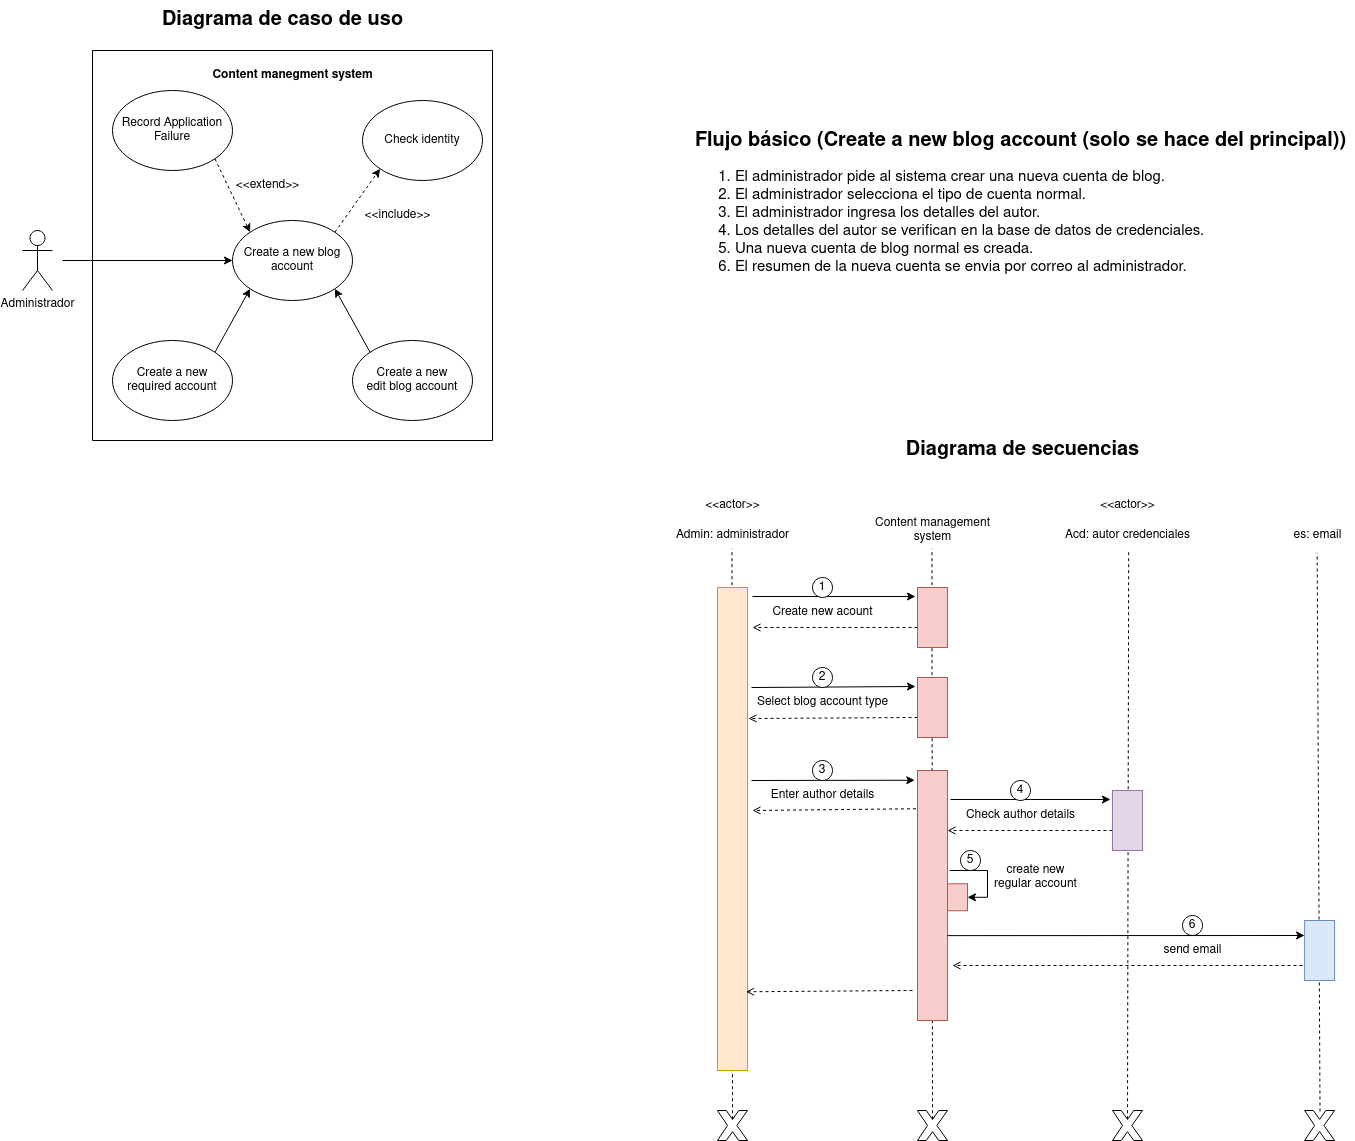

The diagram above was exported from draw.io. Its source (the exported page's mxGraphModel, read from the mxfile embedded in the PNG):
<mxGraphModel dx="1210" dy="559" grid="1" gridSize="10" guides="1" tooltips="1" connect="1" arrows="1" fold="1" page="1" pageScale="1" pageWidth="850" pageHeight="1100" math="0" shadow="0">
  <root>
    <mxCell id="0" />
    <mxCell id="1" parent="0" />
    <mxCell id="uQ7hfvyD4vVksmmu_UmX-1" value="Administrador" style="shape=umlActor;verticalLabelPosition=bottom;verticalAlign=top;html=1;outlineConnect=0;" parent="1" vertex="1">
      <mxGeometry x="110" y="280" width="30" height="60" as="geometry" />
    </mxCell>
    <mxCell id="uQ7hfvyD4vVksmmu_UmX-2" value="&lt;div&gt;Record Application Failure&lt;br&gt;&lt;/div&gt;" style="ellipse;whiteSpace=wrap;html=1;" parent="1" vertex="1">
      <mxGeometry x="200" y="140" width="120" height="80" as="geometry" />
    </mxCell>
    <mxCell id="uQ7hfvyD4vVksmmu_UmX-3" value="Create a new blog account" style="ellipse;whiteSpace=wrap;html=1;" parent="1" vertex="1">
      <mxGeometry x="320" y="270" width="120" height="80" as="geometry" />
    </mxCell>
    <mxCell id="uQ7hfvyD4vVksmmu_UmX-4" value="Check identity" style="ellipse;whiteSpace=wrap;html=1;" parent="1" vertex="1">
      <mxGeometry x="450" y="150" width="120" height="80" as="geometry" />
    </mxCell>
    <mxCell id="uQ7hfvyD4vVksmmu_UmX-5" value="" style="endArrow=classic;dashed=1;html=1;rounded=0;entryX=0;entryY=1;entryDx=0;entryDy=0;exitX=1;exitY=0;exitDx=0;exitDy=0;endFill=1;" parent="1" source="uQ7hfvyD4vVksmmu_UmX-3" target="uQ7hfvyD4vVksmmu_UmX-4" edge="1">
      <mxGeometry width="50" height="50" relative="1" as="geometry">
        <mxPoint x="400" y="340" as="sourcePoint" />
        <mxPoint x="450" y="290" as="targetPoint" />
      </mxGeometry>
    </mxCell>
    <mxCell id="uQ7hfvyD4vVksmmu_UmX-6" value="" style="endArrow=classic;dashed=1;html=1;rounded=0;entryX=0;entryY=0;entryDx=0;entryDy=0;exitX=1;exitY=1;exitDx=0;exitDy=0;endFill=1;" parent="1" source="uQ7hfvyD4vVksmmu_UmX-2" target="uQ7hfvyD4vVksmmu_UmX-3" edge="1">
      <mxGeometry width="50" height="50" relative="1" as="geometry">
        <mxPoint x="432" y="292" as="sourcePoint" />
        <mxPoint x="478" y="228" as="targetPoint" />
      </mxGeometry>
    </mxCell>
    <mxCell id="uQ7hfvyD4vVksmmu_UmX-7" value="&lt;div&gt;Create a new&lt;/div&gt;&lt;div&gt;required account&lt;/div&gt;" style="ellipse;whiteSpace=wrap;html=1;" parent="1" vertex="1">
      <mxGeometry x="200" y="390" width="120" height="80" as="geometry" />
    </mxCell>
    <mxCell id="uQ7hfvyD4vVksmmu_UmX-8" value="&lt;div&gt;Create a new&lt;/div&gt;&lt;div&gt;edit blog account&lt;br&gt;&lt;/div&gt;" style="ellipse;whiteSpace=wrap;html=1;" parent="1" vertex="1">
      <mxGeometry x="440" y="390" width="120" height="80" as="geometry" />
    </mxCell>
    <mxCell id="uQ7hfvyD4vVksmmu_UmX-10" value="" style="endArrow=classic;html=1;rounded=0;entryX=1;entryY=1;entryDx=0;entryDy=0;endFill=1;exitX=0;exitY=0;exitDx=0;exitDy=0;" parent="1" source="uQ7hfvyD4vVksmmu_UmX-8" target="uQ7hfvyD4vVksmmu_UmX-3" edge="1">
      <mxGeometry width="50" height="50" relative="1" as="geometry">
        <mxPoint x="410" y="402" as="sourcePoint" />
        <mxPoint x="410" y="390" as="targetPoint" />
      </mxGeometry>
    </mxCell>
    <mxCell id="uQ7hfvyD4vVksmmu_UmX-11" value="" style="endArrow=classic;html=1;rounded=0;exitX=1;exitY=0;exitDx=0;exitDy=0;entryX=0;entryY=1;entryDx=0;entryDy=0;endFill=1;" parent="1" source="uQ7hfvyD4vVksmmu_UmX-7" target="uQ7hfvyD4vVksmmu_UmX-3" edge="1">
      <mxGeometry width="50" height="50" relative="1" as="geometry">
        <mxPoint x="320" y="400" as="sourcePoint" />
        <mxPoint x="360" y="370" as="targetPoint" />
      </mxGeometry>
    </mxCell>
    <mxCell id="uQ7hfvyD4vVksmmu_UmX-12" value="&amp;lt;&amp;lt;extend&amp;gt;&amp;gt;" style="text;html=1;align=center;verticalAlign=middle;resizable=0;points=[];autosize=1;strokeColor=none;fillColor=none;" parent="1" vertex="1">
      <mxGeometry x="310" y="220" width="90" height="30" as="geometry" />
    </mxCell>
    <mxCell id="uQ7hfvyD4vVksmmu_UmX-13" value="&amp;lt;&amp;lt;include&amp;gt;&amp;gt;" style="text;html=1;align=center;verticalAlign=middle;resizable=0;points=[];autosize=1;strokeColor=none;fillColor=none;" parent="1" vertex="1">
      <mxGeometry x="440" y="250" width="90" height="30" as="geometry" />
    </mxCell>
    <mxCell id="uQ7hfvyD4vVksmmu_UmX-14" value="" style="endArrow=classic;html=1;rounded=0;entryX=0;entryY=0.5;entryDx=0;entryDy=0;" parent="1" target="uQ7hfvyD4vVksmmu_UmX-3" edge="1">
      <mxGeometry width="50" height="50" relative="1" as="geometry">
        <mxPoint x="150" y="310" as="sourcePoint" />
        <mxPoint x="270" y="290" as="targetPoint" />
      </mxGeometry>
    </mxCell>
    <mxCell id="uQ7hfvyD4vVksmmu_UmX-15" value="&lt;div style=&quot;font-size: 20px;&quot;&gt;&lt;font style=&quot;font-size: 20px;&quot;&gt;&lt;b&gt;&lt;font style=&quot;font-size: 20px;&quot;&gt;Flujo básico (Create a new blog account (solo se hace del principal))&lt;br&gt;&lt;/font&gt;&lt;/b&gt;&lt;/font&gt;&lt;/div&gt;&lt;div style=&quot;font-size: 15px;&quot;&gt;&lt;ol&gt;&lt;li&gt;&lt;div align=&quot;left&quot;&gt;&lt;font style=&quot;font-size: 15px;&quot;&gt;El administrador pide al sistema crear una nueva cuenta de blog.&lt;/font&gt;&lt;/div&gt;&lt;/li&gt;&lt;li&gt;&lt;div align=&quot;left&quot;&gt;&lt;font style=&quot;font-size: 15px;&quot;&gt;El administrador selecciona el tipo de cuenta normal.&lt;/font&gt;&lt;/div&gt;&lt;/li&gt;&lt;li&gt;&lt;div align=&quot;left&quot;&gt;&lt;font style=&quot;font-size: 15px;&quot;&gt;El administrador ingresa los detalles del autor.&lt;/font&gt;&lt;/div&gt;&lt;/li&gt;&lt;li&gt;&lt;div align=&quot;left&quot;&gt;&lt;font style=&quot;font-size: 15px;&quot;&gt;Los detalles del autor se verifican en la base de datos de credenciales.&lt;/font&gt;&lt;/div&gt;&lt;/li&gt;&lt;li&gt;&lt;div align=&quot;left&quot;&gt;&lt;font style=&quot;font-size: 15px;&quot;&gt;Una nueva cuenta de blog normal es creada.&lt;/font&gt;&lt;/div&gt;&lt;/li&gt;&lt;li&gt;&lt;div align=&quot;left&quot;&gt;&lt;font style=&quot;font-size: 15px;&quot;&gt;El resumen de la nueva cuenta se envia por correo al administrador.&lt;/font&gt;&lt;br&gt;&lt;/div&gt;&lt;/li&gt;&lt;/ol&gt;&lt;/div&gt;" style="text;html=1;align=center;verticalAlign=middle;resizable=0;points=[];autosize=1;strokeColor=none;fillColor=none;" parent="1" vertex="1">
      <mxGeometry x="773" y="170" width="670" height="180" as="geometry" />
    </mxCell>
    <mxCell id="uQ7hfvyD4vVksmmu_UmX-16" value="" style="swimlane;startSize=0;" parent="1" vertex="1">
      <mxGeometry x="180" y="100" width="400" height="390" as="geometry" />
    </mxCell>
    <mxCell id="uQ7hfvyD4vVksmmu_UmX-33" value="&lt;b&gt;Content manegment system&lt;br&gt;&lt;/b&gt;" style="text;html=1;align=center;verticalAlign=middle;resizable=0;points=[];autosize=1;strokeColor=none;fillColor=none;" parent="uQ7hfvyD4vVksmmu_UmX-16" vertex="1">
      <mxGeometry x="110" y="10" width="180" height="30" as="geometry" />
    </mxCell>
    <mxCell id="uQ7hfvyD4vVksmmu_UmX-18" value="&amp;lt;&amp;lt;actor&amp;gt;&amp;gt;" style="text;html=1;align=center;verticalAlign=middle;resizable=0;points=[];autosize=1;strokeColor=none;fillColor=none;" parent="1" vertex="1">
      <mxGeometry x="780" y="540" width="80" height="30" as="geometry" />
    </mxCell>
    <mxCell id="uQ7hfvyD4vVksmmu_UmX-19" value="Admin: administrador" style="text;html=1;align=center;verticalAlign=middle;resizable=0;points=[];autosize=1;strokeColor=none;fillColor=none;" parent="1" vertex="1">
      <mxGeometry x="750" y="570" width="140" height="30" as="geometry" />
    </mxCell>
    <mxCell id="uQ7hfvyD4vVksmmu_UmX-20" value="Create new acount" style="text;html=1;align=center;verticalAlign=middle;resizable=0;points=[];autosize=1;strokeColor=none;fillColor=none;" parent="1" vertex="1">
      <mxGeometry x="850" y="647" width="120" height="30" as="geometry" />
    </mxCell>
    <mxCell id="uQ7hfvyD4vVksmmu_UmX-22" value="" style="endArrow=classic;html=1;rounded=0;entryX=0.15;entryY=1.067;entryDx=0;entryDy=0;entryPerimeter=0;" parent="1" target="uQ7hfvyD4vVksmmu_UmX-21" edge="1">
      <mxGeometry width="50" height="50" relative="1" as="geometry">
        <mxPoint x="840" y="646" as="sourcePoint" />
        <mxPoint x="1110" y="677" as="targetPoint" />
      </mxGeometry>
    </mxCell>
    <mxCell id="uQ7hfvyD4vVksmmu_UmX-24" value="" style="endArrow=open;dashed=1;html=1;rounded=0;endFill=0;exitX=0.667;exitY=1;exitDx=0;exitDy=0;exitPerimeter=0;" parent="1" source="uQ7hfvyD4vVksmmu_UmX-21" edge="1">
      <mxGeometry width="50" height="50" relative="1" as="geometry">
        <mxPoint x="834" y="677" as="sourcePoint" />
        <mxPoint x="840" y="677" as="targetPoint" />
      </mxGeometry>
    </mxCell>
    <mxCell id="uQ7hfvyD4vVksmmu_UmX-26" value="1" style="ellipse;whiteSpace=wrap;html=1;aspect=fixed;" parent="1" vertex="1">
      <mxGeometry x="900" y="627" width="20" height="20" as="geometry" />
    </mxCell>
    <mxCell id="uQ7hfvyD4vVksmmu_UmX-28" value="Select blog account type" style="text;html=1;align=center;verticalAlign=middle;resizable=0;points=[];autosize=1;strokeColor=none;fillColor=none;" parent="1" vertex="1">
      <mxGeometry x="835" y="737" width="150" height="30" as="geometry" />
    </mxCell>
    <mxCell id="uQ7hfvyD4vVksmmu_UmX-30" value="" style="endArrow=classic;html=1;rounded=0;exitX=0.038;exitY=-0.133;exitDx=0;exitDy=0;exitPerimeter=0;entryX=0.15;entryY=1.067;entryDx=0;entryDy=0;entryPerimeter=0;" parent="1" target="uQ7hfvyD4vVksmmu_UmX-29" edge="1">
      <mxGeometry width="50" height="50" relative="1" as="geometry">
        <mxPoint x="839" y="737" as="sourcePoint" />
        <mxPoint x="1110" y="767" as="targetPoint" />
      </mxGeometry>
    </mxCell>
    <mxCell id="uQ7hfvyD4vVksmmu_UmX-31" value="" style="endArrow=open;dashed=1;html=1;rounded=0;endFill=0;exitX=0.667;exitY=1;exitDx=0;exitDy=0;exitPerimeter=0;entryX=0.157;entryY=-0.038;entryDx=0;entryDy=0;entryPerimeter=0;" parent="1" source="uQ7hfvyD4vVksmmu_UmX-29" edge="1">
      <mxGeometry width="50" height="50" relative="1" as="geometry">
        <mxPoint x="834" y="767" as="sourcePoint" />
        <mxPoint x="836" y="768" as="targetPoint" />
      </mxGeometry>
    </mxCell>
    <mxCell id="uQ7hfvyD4vVksmmu_UmX-32" value="2" style="ellipse;whiteSpace=wrap;html=1;aspect=fixed;" parent="1" vertex="1">
      <mxGeometry x="900" y="717" width="20" height="20" as="geometry" />
    </mxCell>
    <mxCell id="uQ7hfvyD4vVksmmu_UmX-34" value="&lt;b&gt;&lt;font style=&quot;font-size: 20px;&quot;&gt;Diagrama de caso de uso&lt;/font&gt;&lt;/b&gt;" style="text;html=1;align=center;verticalAlign=middle;resizable=0;points=[];autosize=1;strokeColor=none;fillColor=none;" parent="1" vertex="1">
      <mxGeometry x="240" y="50" width="260" height="40" as="geometry" />
    </mxCell>
    <mxCell id="uQ7hfvyD4vVksmmu_UmX-35" value="&lt;b&gt;&lt;font style=&quot;font-size: 20px;&quot;&gt;Diagrama de secuencias&lt;/font&gt;&lt;/b&gt;" style="text;html=1;align=center;verticalAlign=middle;resizable=0;points=[];autosize=1;strokeColor=none;fillColor=none;" parent="1" vertex="1">
      <mxGeometry x="980" y="480" width="260" height="40" as="geometry" />
    </mxCell>
    <mxCell id="uQ7hfvyD4vVksmmu_UmX-36" value="Enter author details" style="text;html=1;align=center;verticalAlign=middle;resizable=0;points=[];autosize=1;strokeColor=none;fillColor=none;" parent="1" vertex="1">
      <mxGeometry x="845" y="830" width="130" height="30" as="geometry" />
    </mxCell>
    <mxCell id="uQ7hfvyD4vVksmmu_UmX-38" value="" style="endArrow=classic;html=1;rounded=0;exitX=0.038;exitY=-0.133;exitDx=0;exitDy=0;exitPerimeter=0;entryX=0.039;entryY=1.09;entryDx=0;entryDy=0;entryPerimeter=0;" parent="1" target="uQ7hfvyD4vVksmmu_UmX-37" edge="1">
      <mxGeometry width="50" height="50" relative="1" as="geometry">
        <mxPoint x="839" y="830" as="sourcePoint" />
        <mxPoint x="1110" y="860" as="targetPoint" />
      </mxGeometry>
    </mxCell>
    <mxCell id="uQ7hfvyD4vVksmmu_UmX-39" value="" style="endArrow=open;dashed=1;html=1;rounded=0;endFill=0;exitX=0.153;exitY=1.051;exitDx=0;exitDy=0;exitPerimeter=0;" parent="1" source="uQ7hfvyD4vVksmmu_UmX-37" edge="1">
      <mxGeometry width="50" height="50" relative="1" as="geometry">
        <mxPoint x="834" y="860" as="sourcePoint" />
        <mxPoint x="840" y="860" as="targetPoint" />
      </mxGeometry>
    </mxCell>
    <mxCell id="uQ7hfvyD4vVksmmu_UmX-40" value="3" style="ellipse;whiteSpace=wrap;html=1;aspect=fixed;" parent="1" vertex="1">
      <mxGeometry x="900" y="810" width="20" height="20" as="geometry" />
    </mxCell>
    <mxCell id="uQ7hfvyD4vVksmmu_UmX-42" value="Check author details" style="text;html=1;align=center;verticalAlign=middle;resizable=0;points=[];autosize=1;strokeColor=none;fillColor=none;" parent="1" vertex="1">
      <mxGeometry x="1043" y="850" width="130" height="30" as="geometry" />
    </mxCell>
    <mxCell id="uQ7hfvyD4vVksmmu_UmX-44" value="" style="endArrow=classic;html=1;rounded=0;entryX=0.15;entryY=1.067;entryDx=0;entryDy=0;entryPerimeter=0;" parent="1" target="uQ7hfvyD4vVksmmu_UmX-43" edge="1">
      <mxGeometry width="50" height="50" relative="1" as="geometry">
        <mxPoint x="1038" y="849" as="sourcePoint" />
        <mxPoint x="1308" y="880" as="targetPoint" />
      </mxGeometry>
    </mxCell>
    <mxCell id="uQ7hfvyD4vVksmmu_UmX-45" value="" style="endArrow=open;dashed=1;html=1;rounded=0;endFill=0;exitX=0.667;exitY=1;exitDx=0;exitDy=0;exitPerimeter=0;entryX=0.121;entryY=-0.063;entryDx=0;entryDy=0;entryPerimeter=0;" parent="1" source="uQ7hfvyD4vVksmmu_UmX-43" edge="1">
      <mxGeometry width="50" height="50" relative="1" as="geometry">
        <mxPoint x="1032" y="880" as="sourcePoint" />
        <mxPoint x="1035" y="880" as="targetPoint" />
      </mxGeometry>
    </mxCell>
    <mxCell id="uQ7hfvyD4vVksmmu_UmX-46" value="4" style="ellipse;whiteSpace=wrap;html=1;aspect=fixed;" parent="1" vertex="1">
      <mxGeometry x="1098" y="830" width="20" height="20" as="geometry" />
    </mxCell>
    <mxCell id="uQ7hfvyD4vVksmmu_UmX-52" style="edgeStyle=orthogonalEdgeStyle;rounded=0;orthogonalLoop=1;jettySize=auto;html=1;exitX=1;exitY=0.5;exitDx=0;exitDy=0;entryX=0.542;entryY=-0.078;entryDx=0;entryDy=0;entryPerimeter=0;startArrow=classic;startFill=1;endArrow=none;endFill=0;" parent="1" source="uQ7hfvyD4vVksmmu_UmX-47" edge="1">
      <mxGeometry relative="1" as="geometry">
        <mxPoint x="1037.34" y="920" as="targetPoint" />
        <Array as="points">
          <mxPoint x="1075" y="947.28" />
          <mxPoint x="1075" y="920.28" />
        </Array>
      </mxGeometry>
    </mxCell>
    <mxCell id="uQ7hfvyD4vVksmmu_UmX-47" value="" style="rounded=0;whiteSpace=wrap;html=1;fillColor=#f8cecc;strokeColor=#b85450;" parent="1" vertex="1">
      <mxGeometry x="1035" y="933.28" width="20" height="27" as="geometry" />
    </mxCell>
    <mxCell id="uQ7hfvyD4vVksmmu_UmX-49" value="5" style="ellipse;whiteSpace=wrap;html=1;aspect=fixed;" parent="1" vertex="1">
      <mxGeometry x="1048" y="900" width="20" height="20" as="geometry" />
    </mxCell>
    <mxCell id="uQ7hfvyD4vVksmmu_UmX-53" value="&lt;div&gt;create new&lt;/div&gt;&lt;div&gt;regular account&lt;/div&gt;" style="text;html=1;align=center;verticalAlign=middle;resizable=0;points=[];autosize=1;strokeColor=none;fillColor=none;" parent="1" vertex="1">
      <mxGeometry x="1068" y="907" width="110" height="40" as="geometry" />
    </mxCell>
    <mxCell id="uQ7hfvyD4vVksmmu_UmX-56" value="6" style="ellipse;whiteSpace=wrap;html=1;aspect=fixed;" parent="1" vertex="1">
      <mxGeometry x="1270" y="965" width="20" height="20" as="geometry" />
    </mxCell>
    <mxCell id="uQ7hfvyD4vVksmmu_UmX-57" value="" style="verticalLabelPosition=bottom;verticalAlign=top;html=1;shape=mxgraph.basic.x" parent="1" vertex="1">
      <mxGeometry x="1005" y="1160" width="30" height="30" as="geometry" />
    </mxCell>
    <mxCell id="uQ7hfvyD4vVksmmu_UmX-58" value="" style="verticalLabelPosition=bottom;verticalAlign=top;html=1;shape=mxgraph.basic.x" parent="1" vertex="1">
      <mxGeometry x="805" y="1160" width="30" height="30" as="geometry" />
    </mxCell>
    <mxCell id="uQ7hfvyD4vVksmmu_UmX-59" value="&lt;div&gt;Content management&lt;/div&gt;&lt;div&gt;system&lt;/div&gt;" style="text;html=1;align=center;verticalAlign=middle;resizable=0;points=[];autosize=1;strokeColor=none;fillColor=none;" parent="1" vertex="1">
      <mxGeometry x="950" y="560" width="140" height="40" as="geometry" />
    </mxCell>
    <mxCell id="uQ7hfvyD4vVksmmu_UmX-61" value="" style="endArrow=none;dashed=1;html=1;rounded=0;entryX=0.496;entryY=0.958;entryDx=0;entryDy=0;entryPerimeter=0;exitX=0.5;exitY=0.29;exitDx=0;exitDy=0;exitPerimeter=0;verticalAlign=bottom;" parent="1" source="uQ7hfvyD4vVksmmu_UmX-57" target="uQ7hfvyD4vVksmmu_UmX-59" edge="1">
      <mxGeometry width="50" height="50" relative="1" as="geometry">
        <mxPoint x="890" y="840" as="sourcePoint" />
        <mxPoint x="940" y="790" as="targetPoint" />
      </mxGeometry>
    </mxCell>
    <mxCell id="uQ7hfvyD4vVksmmu_UmX-37" value="" style="rounded=0;whiteSpace=wrap;html=1;direction=south;fillColor=#f8cecc;horizontal=1;verticalAlign=top;labelPosition=left;verticalLabelPosition=top;align=right;strokeColor=#b85450;" parent="1" vertex="1">
      <mxGeometry x="1005" y="820" width="30" height="250" as="geometry" />
    </mxCell>
    <mxCell id="uQ7hfvyD4vVksmmu_UmX-29" value="" style="rounded=0;whiteSpace=wrap;html=1;direction=south;verticalAlign=top;fillColor=#f8cecc;strokeColor=#b85450;" parent="1" vertex="1">
      <mxGeometry x="1005" y="727" width="30" height="60" as="geometry" />
    </mxCell>
    <mxCell id="uQ7hfvyD4vVksmmu_UmX-21" value="" style="rounded=0;whiteSpace=wrap;html=1;direction=south;verticalAlign=top;fillColor=#f8cecc;strokeColor=#b85450;" parent="1" vertex="1">
      <mxGeometry x="1005" y="637" width="30" height="60" as="geometry" />
    </mxCell>
    <mxCell id="uQ7hfvyD4vVksmmu_UmX-63" value="" style="endArrow=none;dashed=1;html=1;rounded=0;entryX=0.496;entryY=0.944;entryDx=0;entryDy=0;entryPerimeter=0;exitX=0.5;exitY=0.29;exitDx=0;exitDy=0;exitPerimeter=0;" parent="1" source="uQ7hfvyD4vVksmmu_UmX-58" target="uQ7hfvyD4vVksmmu_UmX-19" edge="1">
      <mxGeometry width="50" height="50" relative="1" as="geometry">
        <mxPoint x="890" y="710" as="sourcePoint" />
        <mxPoint x="940" y="660" as="targetPoint" />
      </mxGeometry>
    </mxCell>
    <mxCell id="uQ7hfvyD4vVksmmu_UmX-17" value="" style="rounded=0;whiteSpace=wrap;html=1;direction=south;fillColor=#ffe6cc;strokeColor=#d79b00;" parent="1" vertex="1">
      <mxGeometry x="805" y="637" width="30" height="483" as="geometry" />
    </mxCell>
    <mxCell id="uQ7hfvyD4vVksmmu_UmX-64" value="&amp;lt;&amp;lt;actor&amp;gt;&amp;gt;" style="text;html=1;align=center;verticalAlign=middle;resizable=0;points=[];autosize=1;strokeColor=none;fillColor=none;" parent="1" vertex="1">
      <mxGeometry x="1175" y="540" width="80" height="30" as="geometry" />
    </mxCell>
    <mxCell id="uQ7hfvyD4vVksmmu_UmX-65" value="Acd: autor credenciales" style="text;html=1;align=center;verticalAlign=middle;resizable=0;points=[];autosize=1;strokeColor=none;fillColor=none;" parent="1" vertex="1">
      <mxGeometry x="1140" y="570" width="150" height="30" as="geometry" />
    </mxCell>
    <mxCell id="uQ7hfvyD4vVksmmu_UmX-68" value="" style="endArrow=classic;html=1;rounded=0;entryX=0.25;entryY=1;entryDx=0;entryDy=0;startArrow=none;startFill=0;endFill=1;exitX=0.946;exitY=0.07;exitDx=0;exitDy=0;exitPerimeter=0;" parent="1" target="uQ7hfvyD4vVksmmu_UmX-67" edge="1">
      <mxGeometry width="50" height="50" relative="1" as="geometry">
        <mxPoint x="1035" y="985.1399999999999" as="sourcePoint" />
        <mxPoint x="1307.1" y="1009.72" as="targetPoint" />
      </mxGeometry>
    </mxCell>
    <mxCell id="uQ7hfvyD4vVksmmu_UmX-71" value="es: email" style="text;html=1;align=center;verticalAlign=middle;resizable=0;points=[];autosize=1;strokeColor=none;fillColor=none;" parent="1" vertex="1">
      <mxGeometry x="1370" y="570" width="70" height="30" as="geometry" />
    </mxCell>
    <mxCell id="uQ7hfvyD4vVksmmu_UmX-72" value="" style="verticalLabelPosition=bottom;verticalAlign=top;html=1;shape=mxgraph.basic.x" parent="1" vertex="1">
      <mxGeometry x="1200" y="1160" width="30" height="30" as="geometry" />
    </mxCell>
    <mxCell id="uQ7hfvyD4vVksmmu_UmX-73" value="" style="verticalLabelPosition=bottom;verticalAlign=top;html=1;shape=mxgraph.basic.x" parent="1" vertex="1">
      <mxGeometry x="1392.1" y="1160" width="30" height="30" as="geometry" />
    </mxCell>
    <mxCell id="uQ7hfvyD4vVksmmu_UmX-74" value="" style="endArrow=none;dashed=1;html=1;rounded=0;entryX=0.508;entryY=0.972;entryDx=0;entryDy=0;entryPerimeter=0;exitX=0.5;exitY=0.29;exitDx=0;exitDy=0;exitPerimeter=0;" parent="1" source="uQ7hfvyD4vVksmmu_UmX-72" target="uQ7hfvyD4vVksmmu_UmX-65" edge="1">
      <mxGeometry width="50" height="50" relative="1" as="geometry">
        <mxPoint x="1170" y="1140" as="sourcePoint" />
        <mxPoint x="1140" y="920" as="targetPoint" />
      </mxGeometry>
    </mxCell>
    <mxCell id="uQ7hfvyD4vVksmmu_UmX-78" value="send email" style="text;html=1;align=center;verticalAlign=middle;resizable=0;points=[];autosize=1;strokeColor=none;fillColor=none;" parent="1" vertex="1">
      <mxGeometry x="1240" y="985" width="80" height="30" as="geometry" />
    </mxCell>
    <mxCell id="uQ7hfvyD4vVksmmu_UmX-79" value="" style="endArrow=open;dashed=1;html=1;rounded=0;endFill=0;" parent="1" edge="1">
      <mxGeometry width="50" height="50" relative="1" as="geometry">
        <mxPoint x="1390" y="1015" as="sourcePoint" />
        <mxPoint x="1040" y="1015" as="targetPoint" />
      </mxGeometry>
    </mxCell>
    <mxCell id="uQ7hfvyD4vVksmmu_UmX-80" value="" style="endArrow=open;dashed=1;html=1;rounded=0;endFill=0;entryX=0.837;entryY=0.049;entryDx=0;entryDy=0;entryPerimeter=0;" parent="1" target="uQ7hfvyD4vVksmmu_UmX-17" edge="1">
      <mxGeometry width="50" height="50" relative="1" as="geometry">
        <mxPoint x="1000" y="1040" as="sourcePoint" />
        <mxPoint x="850" y="870" as="targetPoint" />
      </mxGeometry>
    </mxCell>
    <mxCell id="uQ7hfvyD4vVksmmu_UmX-81" value="" style="endArrow=none;dashed=1;html=1;rounded=0;entryX=0.495;entryY=1.08;entryDx=0;entryDy=0;entryPerimeter=0;exitX=0.514;exitY=0.033;exitDx=0;exitDy=0;exitPerimeter=0;" parent="1" source="uQ7hfvyD4vVksmmu_UmX-73" target="uQ7hfvyD4vVksmmu_UmX-71" edge="1">
      <mxGeometry width="50" height="50" relative="1" as="geometry">
        <mxPoint x="1410" y="810" as="sourcePoint" />
        <mxPoint x="1460" y="760" as="targetPoint" />
      </mxGeometry>
    </mxCell>
    <mxCell id="uQ7hfvyD4vVksmmu_UmX-67" value="" style="rounded=0;whiteSpace=wrap;html=1;direction=south;fillColor=#dae8fc;strokeColor=#6c8ebf;" parent="1" vertex="1">
      <mxGeometry x="1392.1" y="970" width="30" height="60" as="geometry" />
    </mxCell>
    <mxCell id="uQ7hfvyD4vVksmmu_UmX-43" value="" style="rounded=0;whiteSpace=wrap;html=1;direction=south;fillColor=#e1d5e7;strokeColor=#9673a6;" parent="1" vertex="1">
      <mxGeometry x="1200" y="840" width="30" height="60" as="geometry" />
    </mxCell>
  </root>
</mxGraphModel>